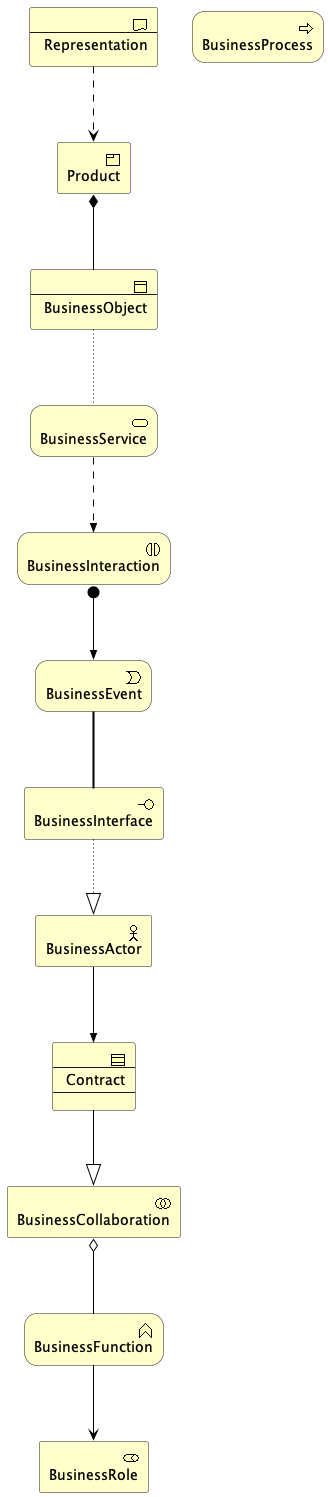

The diagram above was rendered by PlantUML. Its source (embedded in the PNG):
@startuml
!include <archimate/Archimate>

Business_Representation(0, "Representation")
Business_Product(1, "Product")
Business_Object(2, "BusinessObject")
Business_Service(3, "BusinessService")
Business_Interaction(4, "BusinessInteraction")
Business_Event(5, "BusinessEvent")
Business_Interface(6, "BusinessInterface")
Business_Actor(7, "BusinessActor")
Business_Contract(8, "Contract")
Business_Collaboration(9, "BusinessCollaboration")
Business_Function(10, "BusinessFunction")
Business_Role(11, "BusinessRole")
Business_Process(12, "BusinessProcess")
Rel_Influence(0, 1)
Rel_Composition(1, 2)
Rel_Access(2, 3)
Rel_Flow(3, 4)
Rel_Assignment(4, 5)
Rel_Association(5, 6)
Rel_Realization(6, 7)
Rel_Triggering(7, 8)
Rel_Specialization(8, 9)
Rel_Aggregation(9, 10)
Rel_Serving(10, 11)
@enduml